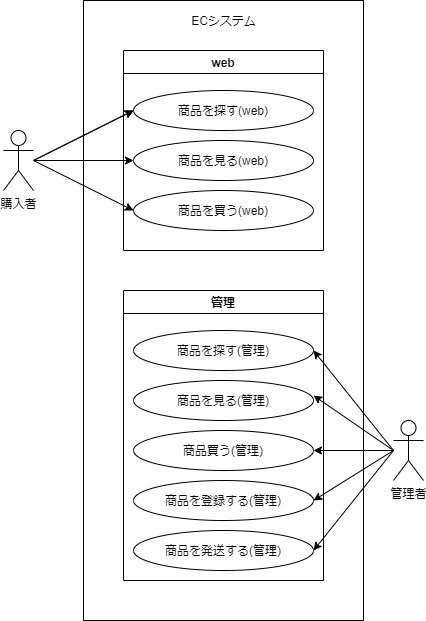

The diagram above was exported from draw.io. Its source (the exported page's mxGraphModel, read from the mxfile embedded in the PNG):
<mxGraphModel dx="513" dy="674" grid="1" gridSize="10" guides="1" tooltips="1" connect="1" arrows="1" fold="1" page="1" pageScale="1" pageWidth="827" pageHeight="1169" math="0" shadow="0">
  <root>
    <mxCell id="0" />
    <mxCell id="1" parent="0" />
    <mxCell id="15" value="" style="edgeStyle=orthogonalEdgeStyle;rounded=0;orthogonalLoop=1;jettySize=auto;html=1;" edge="1" parent="1" source="2" target="12">
      <mxGeometry relative="1" as="geometry" />
    </mxCell>
    <mxCell id="2" value="購入者" style="shape=umlActor;verticalLabelPosition=bottom;verticalAlign=top;html=1;outlineConnect=0;" vertex="1" parent="1">
      <mxGeometry x="40" y="160" width="30" height="60" as="geometry" />
    </mxCell>
    <mxCell id="3" value="管理者" style="shape=umlActor;verticalLabelPosition=bottom;verticalAlign=top;html=1;outlineConnect=0;" vertex="1" parent="1">
      <mxGeometry x="430" y="450" width="30" height="60" as="geometry" />
    </mxCell>
    <mxCell id="4" value="web" style="swimlane;" vertex="1" parent="1">
      <mxGeometry x="160" y="80" width="200" height="200" as="geometry" />
    </mxCell>
    <mxCell id="13" value="商品を探す(web)" style="ellipse;whiteSpace=wrap;html=1;" vertex="1" parent="4">
      <mxGeometry x="10" y="40" width="180" height="40" as="geometry" />
    </mxCell>
    <mxCell id="11" value="商品を買う(web)" style="ellipse;whiteSpace=wrap;html=1;" vertex="1" parent="4">
      <mxGeometry x="10" y="140" width="180" height="40" as="geometry" />
    </mxCell>
    <mxCell id="12" value="商品を見る(web)" style="ellipse;whiteSpace=wrap;html=1;" vertex="1" parent="1">
      <mxGeometry x="170" y="170" width="180" height="40" as="geometry" />
    </mxCell>
    <mxCell id="16" value="" style="endArrow=classic;html=1;entryX=0;entryY=0.5;entryDx=0;entryDy=0;" edge="1" parent="1" target="13">
      <mxGeometry width="50" height="50" relative="1" as="geometry">
        <mxPoint x="70" y="190" as="sourcePoint" />
        <mxPoint x="120" y="140" as="targetPoint" />
      </mxGeometry>
    </mxCell>
    <mxCell id="17" value="" style="endArrow=classic;html=1;entryX=0;entryY=0.5;entryDx=0;entryDy=0;" edge="1" parent="1">
      <mxGeometry width="50" height="50" relative="1" as="geometry">
        <mxPoint x="70" y="190" as="sourcePoint" />
        <mxPoint x="170" y="140" as="targetPoint" />
      </mxGeometry>
    </mxCell>
    <mxCell id="19" value="" style="endArrow=classic;html=1;entryX=0;entryY=0.5;entryDx=0;entryDy=0;" edge="1" parent="1" target="11">
      <mxGeometry width="50" height="50" relative="1" as="geometry">
        <mxPoint x="70" y="190" as="sourcePoint" />
        <mxPoint x="170" y="140" as="targetPoint" />
      </mxGeometry>
    </mxCell>
    <mxCell id="20" value="管理" style="swimlane;" vertex="1" parent="1">
      <mxGeometry x="160" y="320" width="200" height="290" as="geometry" />
    </mxCell>
    <mxCell id="10" value="商品を探す(管理)" style="ellipse;whiteSpace=wrap;html=1;" vertex="1" parent="20">
      <mxGeometry x="10" y="40" width="180" height="40" as="geometry" />
    </mxCell>
    <mxCell id="9" value="商品を見る(管理)" style="ellipse;whiteSpace=wrap;html=1;" vertex="1" parent="20">
      <mxGeometry x="10" y="90" width="180" height="40" as="geometry" />
    </mxCell>
    <mxCell id="8" value="商品買う(管理)" style="ellipse;whiteSpace=wrap;html=1;" vertex="1" parent="20">
      <mxGeometry x="10" y="140" width="180" height="40" as="geometry" />
    </mxCell>
    <mxCell id="7" value="商品を登録する(管理)" style="ellipse;whiteSpace=wrap;html=1;" vertex="1" parent="20">
      <mxGeometry x="10" y="190" width="180" height="40" as="geometry" />
    </mxCell>
    <mxCell id="5" value="商品を発送する(管理)" style="ellipse;whiteSpace=wrap;html=1;" vertex="1" parent="20">
      <mxGeometry x="10" y="240" width="180" height="40" as="geometry" />
    </mxCell>
    <mxCell id="25" value="" style="endArrow=classic;html=1;entryX=1;entryY=0.5;entryDx=0;entryDy=0;" edge="1" parent="1" target="10">
      <mxGeometry width="50" height="50" relative="1" as="geometry">
        <mxPoint x="430" y="480" as="sourcePoint" />
        <mxPoint x="480" y="420" as="targetPoint" />
      </mxGeometry>
    </mxCell>
    <mxCell id="26" value="" style="endArrow=classic;html=1;entryX=1;entryY=0.5;entryDx=0;entryDy=0;" edge="1" parent="1" target="8">
      <mxGeometry width="50" height="50" relative="1" as="geometry">
        <mxPoint x="430" y="480" as="sourcePoint" />
        <mxPoint x="350" y="470" as="targetPoint" />
      </mxGeometry>
    </mxCell>
    <mxCell id="28" value="" style="endArrow=classic;html=1;entryX=1;entryY=0.5;entryDx=0;entryDy=0;" edge="1" parent="1" target="5">
      <mxGeometry width="50" height="50" relative="1" as="geometry">
        <mxPoint x="430" y="480" as="sourcePoint" />
        <mxPoint x="350" y="380" as="targetPoint" />
      </mxGeometry>
    </mxCell>
    <mxCell id="29" value="" style="endArrow=classic;html=1;entryX=1;entryY=0.5;entryDx=0;entryDy=0;" edge="1" parent="1">
      <mxGeometry width="50" height="50" relative="1" as="geometry">
        <mxPoint x="430" y="480" as="sourcePoint" />
        <mxPoint x="350" y="425" as="targetPoint" />
      </mxGeometry>
    </mxCell>
    <mxCell id="30" value="" style="endArrow=classic;html=1;entryX=1;entryY=0.5;entryDx=0;entryDy=0;" edge="1" parent="1" target="7">
      <mxGeometry width="50" height="50" relative="1" as="geometry">
        <mxPoint x="430" y="480" as="sourcePoint" />
        <mxPoint x="390" y="510" as="targetPoint" />
      </mxGeometry>
    </mxCell>
    <mxCell id="34" value="" style="swimlane;startSize=0;" vertex="1" parent="1">
      <mxGeometry x="120" y="30" width="280" height="620" as="geometry" />
    </mxCell>
    <mxCell id="35" value="ECシステム&lt;br&gt;" style="text;html=1;align=center;verticalAlign=middle;resizable=0;points=[];autosize=1;strokeColor=none;" vertex="1" parent="1">
      <mxGeometry x="220" y="40" width="80" height="20" as="geometry" />
    </mxCell>
  </root>
</mxGraphModel>